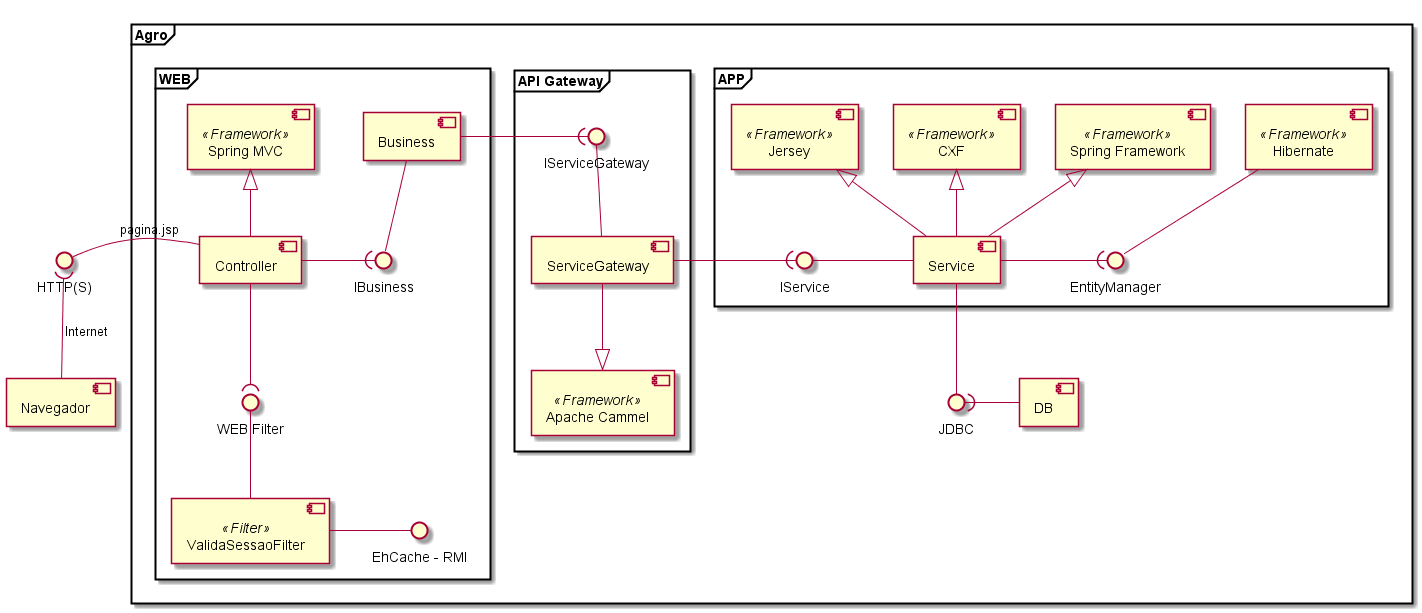

The diagram above was rendered by PlantUML. Its source (embedded in the PNG):
@startuml
	
	skinparam componentStyle uml2
	
	component "Navegador" as NAV
	
	interface "HTTP(S)" as HTTP
	
	frame "Agro" {
	
		component "DB" as DB
		
		interface "JDBC" as JDBC
		
		
		frame "APP" {
			
			component "Hibernate" as HIB<<Framework>>
			component "Jersey" as JER<<Framework>>
			component "CXF" as CXF<<Framework>>
			component "Spring Framework" as SPR_FRA<<Framework>>
			
			component "Service" as SER
		
			interface "IService" as I_SER
			interface "EntityManager" as ENT_MAN
			
		}
		
				
		frame "API Gateway" {
			
			component "Apache Cammel" as APA_CAM<<Framework>>
			
			component "ServiceGateway" as SER_GW
			
			interface "IServiceGateway" as I_SER_GW
			
		}	
		
		
		frame "WEB" {
		
			component "Spring MVC" as SPR_MVC<<Framework>>
			
			component "Controller" as CON
			component "Business" as BUS
			component "ValidaSessaoFilter" as VAL_SES_FIL<<Filter>>
			
			interface "EhCache - RMI" as EH_CAC_RMI
			
			interface "IBusiness" as I_BUS
			interface "WEB Filter" as I_WEB_FIL
		}
		
	}

	
	NAV -up-( HTTP:Internet
	HTTP -right- CON:pagina.jsp
	CON -up-|> SPR_MVC
	CON -right-( I_BUS
	CON --( I_WEB_FIL
	I_BUS -up- BUS
	I_WEB_FIL -- VAL_SES_FIL
	VAL_SES_FIL -right- EH_CAC_RMI
	BUS -right-( I_SER_GW
	I_SER_GW -- SER_GW
	SER_GW --|> APA_CAM
	SER_GW -right-( I_SER
	I_SER -right- SER
	SER -up-|> JER
	SER -up-|> CXF
	SER -up-|> SPR_FRA
	SER -right-( ENT_MAN
	ENT_MAN -up- HIB
	SER -- JDBC
	JDBC )-right- DB
	
@enduml